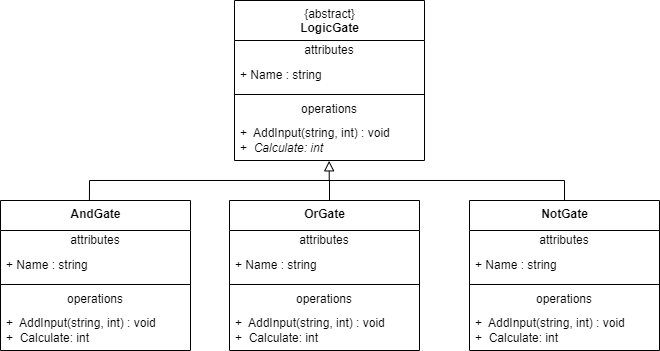

The diagram above was exported from draw.io. Its source (the exported page's mxGraphModel, read from the mxfile embedded in the PNG):
<mxGraphModel dx="1052" dy="563" grid="1" gridSize="10" guides="1" tooltips="1" connect="1" arrows="1" fold="1" page="1" pageScale="1" pageWidth="850" pageHeight="1100" math="0" shadow="0">
  <root>
    <mxCell id="0" />
    <mxCell id="1" parent="0" />
    <mxCell id="28" value="&lt;b&gt;AndGate&lt;/b&gt;" style="swimlane;fontStyle=0;align=center;verticalAlign=top;childLayout=stackLayout;horizontal=1;startSize=30;horizontalStack=0;resizeParent=1;resizeParentMax=0;resizeLast=0;collapsible=0;marginBottom=0;html=1;" parent="1" vertex="1">
      <mxGeometry x="96" y="330" width="190" height="150" as="geometry" />
    </mxCell>
    <mxCell id="29" value="attributes" style="text;html=1;strokeColor=none;fillColor=none;align=center;verticalAlign=middle;spacingLeft=4;spacingRight=4;overflow=hidden;rotatable=0;points=[[0,0.5],[1,0.5]];portConstraint=eastwest;" parent="28" vertex="1">
      <mxGeometry y="30" width="190" height="20" as="geometry" />
    </mxCell>
    <mxCell id="30" value="+ Name : string&lt;span style=&quot;text-align: center;&quot;&gt;&lt;br&gt;&lt;/span&gt;" style="text;html=1;strokeColor=none;fillColor=none;align=left;verticalAlign=middle;spacingLeft=4;spacingRight=4;overflow=hidden;rotatable=0;points=[[0,0.5],[1,0.5]];portConstraint=eastwest;" parent="28" vertex="1">
      <mxGeometry y="50" width="190" height="30" as="geometry" />
    </mxCell>
    <mxCell id="31" value="" style="line;strokeWidth=1;fillColor=none;align=left;verticalAlign=middle;spacingTop=-1;spacingLeft=3;spacingRight=3;rotatable=0;labelPosition=right;points=[];portConstraint=eastwest;" parent="28" vertex="1">
      <mxGeometry y="80" width="190" height="8" as="geometry" />
    </mxCell>
    <mxCell id="32" value="operations" style="text;html=1;strokeColor=none;fillColor=none;align=center;verticalAlign=middle;spacingLeft=4;spacingRight=4;overflow=hidden;rotatable=0;points=[[0,0.5],[1,0.5]];portConstraint=eastwest;" parent="28" vertex="1">
      <mxGeometry y="88" width="190" height="22" as="geometry" />
    </mxCell>
    <mxCell id="65" value="+&amp;nbsp; AddInput(string, int) : void&lt;br&gt;+&amp;nbsp; Calculate: int&amp;nbsp;&amp;nbsp;&amp;nbsp;" style="text;html=1;strokeColor=none;fillColor=none;align=left;verticalAlign=middle;spacingLeft=4;spacingRight=4;overflow=hidden;rotatable=0;points=[[0,0.5],[1,0.5]];portConstraint=eastwest;" parent="28" vertex="1">
      <mxGeometry y="110" width="190" height="40" as="geometry" />
    </mxCell>
    <mxCell id="34" value="&lt;b&gt;OrGate&lt;/b&gt;" style="swimlane;fontStyle=0;align=center;verticalAlign=top;childLayout=stackLayout;horizontal=1;startSize=30;horizontalStack=0;resizeParent=1;resizeParentMax=0;resizeLast=0;collapsible=0;marginBottom=0;html=1;" parent="1" vertex="1">
      <mxGeometry x="325" y="330" width="190" height="150" as="geometry" />
    </mxCell>
    <mxCell id="53" value="" style="endArrow=none;html=1;" parent="34" edge="1">
      <mxGeometry width="50" height="50" relative="1" as="geometry">
        <mxPoint x="-140" y="-20" as="sourcePoint" />
        <mxPoint x="100" y="-20" as="targetPoint" />
      </mxGeometry>
    </mxCell>
    <mxCell id="35" value="attributes" style="text;html=1;strokeColor=none;fillColor=none;align=center;verticalAlign=middle;spacingLeft=4;spacingRight=4;overflow=hidden;rotatable=0;points=[[0,0.5],[1,0.5]];portConstraint=eastwest;" parent="34" vertex="1">
      <mxGeometry y="30" width="190" height="20" as="geometry" />
    </mxCell>
    <mxCell id="36" value="+ Name : string&lt;span style=&quot;text-align: center;&quot;&gt;&lt;br&gt;&lt;/span&gt;" style="text;html=1;strokeColor=none;fillColor=none;align=left;verticalAlign=middle;spacingLeft=4;spacingRight=4;overflow=hidden;rotatable=0;points=[[0,0.5],[1,0.5]];portConstraint=eastwest;" parent="34" vertex="1">
      <mxGeometry y="50" width="190" height="30" as="geometry" />
    </mxCell>
    <mxCell id="37" value="" style="line;strokeWidth=1;fillColor=none;align=left;verticalAlign=middle;spacingTop=-1;spacingLeft=3;spacingRight=3;rotatable=0;labelPosition=right;points=[];portConstraint=eastwest;" parent="34" vertex="1">
      <mxGeometry y="80" width="190" height="8" as="geometry" />
    </mxCell>
    <mxCell id="38" value="operations" style="text;html=1;strokeColor=none;fillColor=none;align=center;verticalAlign=middle;spacingLeft=4;spacingRight=4;overflow=hidden;rotatable=0;points=[[0,0.5],[1,0.5]];portConstraint=eastwest;" parent="34" vertex="1">
      <mxGeometry y="88" width="190" height="22" as="geometry" />
    </mxCell>
    <mxCell id="66" value="+&amp;nbsp; AddInput(string, int) : void&lt;br&gt;+&amp;nbsp; Calculate: int&amp;nbsp;&amp;nbsp;&amp;nbsp;" style="text;html=1;strokeColor=none;fillColor=none;align=left;verticalAlign=middle;spacingLeft=4;spacingRight=4;overflow=hidden;rotatable=0;points=[[0,0.5],[1,0.5]];portConstraint=eastwest;" parent="34" vertex="1">
      <mxGeometry y="110" width="190" height="40" as="geometry" />
    </mxCell>
    <mxCell id="40" value="&lt;b&gt;NotGate&lt;/b&gt;" style="swimlane;fontStyle=0;align=center;verticalAlign=top;childLayout=stackLayout;horizontal=1;startSize=30;horizontalStack=0;resizeParent=1;resizeParentMax=0;resizeLast=0;collapsible=0;marginBottom=0;html=1;" parent="1" vertex="1">
      <mxGeometry x="565" y="330" width="190" height="150" as="geometry" />
    </mxCell>
    <mxCell id="41" value="attributes" style="text;html=1;strokeColor=none;fillColor=none;align=center;verticalAlign=middle;spacingLeft=4;spacingRight=4;overflow=hidden;rotatable=0;points=[[0,0.5],[1,0.5]];portConstraint=eastwest;" parent="40" vertex="1">
      <mxGeometry y="30" width="190" height="20" as="geometry" />
    </mxCell>
    <mxCell id="42" value="+ Name : string&lt;span style=&quot;text-align: center;&quot;&gt;&lt;br&gt;&lt;/span&gt;" style="text;html=1;strokeColor=none;fillColor=none;align=left;verticalAlign=middle;spacingLeft=4;spacingRight=4;overflow=hidden;rotatable=0;points=[[0,0.5],[1,0.5]];portConstraint=eastwest;" parent="40" vertex="1">
      <mxGeometry y="50" width="190" height="30" as="geometry" />
    </mxCell>
    <mxCell id="43" value="" style="line;strokeWidth=1;fillColor=none;align=left;verticalAlign=middle;spacingTop=-1;spacingLeft=3;spacingRight=3;rotatable=0;labelPosition=right;points=[];portConstraint=eastwest;" parent="40" vertex="1">
      <mxGeometry y="80" width="190" height="8" as="geometry" />
    </mxCell>
    <mxCell id="44" value="operations" style="text;html=1;strokeColor=none;fillColor=none;align=center;verticalAlign=middle;spacingLeft=4;spacingRight=4;overflow=hidden;rotatable=0;points=[[0,0.5],[1,0.5]];portConstraint=eastwest;" parent="40" vertex="1">
      <mxGeometry y="88" width="190" height="22" as="geometry" />
    </mxCell>
    <mxCell id="74" value="+&amp;nbsp; AddInput(string, int) : void&lt;br&gt;+&amp;nbsp; Calculate: int&amp;nbsp;&amp;nbsp;&amp;nbsp;" style="text;html=1;strokeColor=none;fillColor=none;align=left;verticalAlign=middle;spacingLeft=4;spacingRight=4;overflow=hidden;rotatable=0;points=[[0,0.5],[1,0.5]];portConstraint=eastwest;" parent="40" vertex="1">
      <mxGeometry y="110" width="190" height="40" as="geometry" />
    </mxCell>
    <mxCell id="46" value="{abstract}&lt;br&gt;&lt;b&gt;LogicGate&lt;/b&gt;" style="swimlane;fontStyle=0;align=center;verticalAlign=top;childLayout=stackLayout;horizontal=1;startSize=40;horizontalStack=0;resizeParent=1;resizeParentMax=0;resizeLast=0;collapsible=0;marginBottom=0;html=1;" parent="1" vertex="1">
      <mxGeometry x="330" y="130" width="190" height="160" as="geometry" />
    </mxCell>
    <mxCell id="47" value="attributes" style="text;html=1;strokeColor=none;fillColor=none;align=center;verticalAlign=middle;spacingLeft=4;spacingRight=4;overflow=hidden;rotatable=0;points=[[0,0.5],[1,0.5]];portConstraint=eastwest;" parent="46" vertex="1">
      <mxGeometry y="40" width="190" height="20" as="geometry" />
    </mxCell>
    <mxCell id="48" value="+ Name : string&lt;span style=&quot;text-align: center;&quot;&gt;&lt;br&gt;&lt;/span&gt;" style="text;html=1;strokeColor=none;fillColor=none;align=left;verticalAlign=middle;spacingLeft=4;spacingRight=4;overflow=hidden;rotatable=0;points=[[0,0.5],[1,0.5]];portConstraint=eastwest;" parent="46" vertex="1">
      <mxGeometry y="60" width="190" height="30" as="geometry" />
    </mxCell>
    <mxCell id="49" value="" style="line;strokeWidth=1;fillColor=none;align=left;verticalAlign=middle;spacingTop=-1;spacingLeft=3;spacingRight=3;rotatable=0;labelPosition=right;points=[];portConstraint=eastwest;" parent="46" vertex="1">
      <mxGeometry y="90" width="190" height="8" as="geometry" />
    </mxCell>
    <mxCell id="50" value="operations" style="text;html=1;strokeColor=none;fillColor=none;align=center;verticalAlign=middle;spacingLeft=4;spacingRight=4;overflow=hidden;rotatable=0;points=[[0,0.5],[1,0.5]];portConstraint=eastwest;" parent="46" vertex="1">
      <mxGeometry y="98" width="190" height="22" as="geometry" />
    </mxCell>
    <mxCell id="51" value="+&amp;nbsp; AddInput(string, int) : void&lt;br&gt;+&amp;nbsp;&lt;i&gt; Calculate: int&amp;nbsp;&amp;nbsp;&amp;nbsp;&lt;/i&gt;" style="text;html=1;strokeColor=none;fillColor=none;align=left;verticalAlign=middle;spacingLeft=4;spacingRight=4;overflow=hidden;rotatable=0;points=[[0,0.5],[1,0.5]];portConstraint=eastwest;" parent="46" vertex="1">
      <mxGeometry y="120" width="190" height="40" as="geometry" />
    </mxCell>
    <mxCell id="68" value="" style="endArrow=block;html=1;rounded=0;align=center;verticalAlign=bottom;endFill=0;labelBackgroundColor=none;endSize=8;entryX=0.498;entryY=1.008;entryDx=0;entryDy=0;entryPerimeter=0;" parent="46" target="51" edge="1">
      <mxGeometry y="29" relative="1" as="geometry">
        <mxPoint x="94.75" y="180" as="sourcePoint" />
        <mxPoint x="94.75" y="140" as="targetPoint" />
        <mxPoint as="offset" />
        <Array as="points" />
      </mxGeometry>
    </mxCell>
    <mxCell id="59" value="" style="endArrow=none;html=1;exitX=0.468;exitY=0;exitDx=0;exitDy=0;exitPerimeter=0;" parent="1" source="28" edge="1">
      <mxGeometry width="50" height="50" relative="1" as="geometry">
        <mxPoint x="225" y="340" as="sourcePoint" />
        <mxPoint x="185" y="310" as="targetPoint" />
      </mxGeometry>
    </mxCell>
    <mxCell id="60" value="" style="endArrow=none;html=1;" parent="1" edge="1">
      <mxGeometry width="50" height="50" relative="1" as="geometry">
        <mxPoint x="425" y="330" as="sourcePoint" />
        <mxPoint x="425" y="310" as="targetPoint" />
      </mxGeometry>
    </mxCell>
    <mxCell id="72" value="" style="endArrow=none;html=1;" parent="1" edge="1">
      <mxGeometry width="50" height="50" relative="1" as="geometry">
        <mxPoint x="424" y="310" as="sourcePoint" />
        <mxPoint x="660" y="310" as="targetPoint" />
      </mxGeometry>
    </mxCell>
    <mxCell id="73" value="" style="endArrow=none;html=1;entryX=0.5;entryY=0;entryDx=0;entryDy=0;" parent="1" target="40" edge="1">
      <mxGeometry width="50" height="50" relative="1" as="geometry">
        <mxPoint x="660" y="310" as="sourcePoint" />
        <mxPoint x="730" y="280" as="targetPoint" />
      </mxGeometry>
    </mxCell>
  </root>
</mxGraphModel>